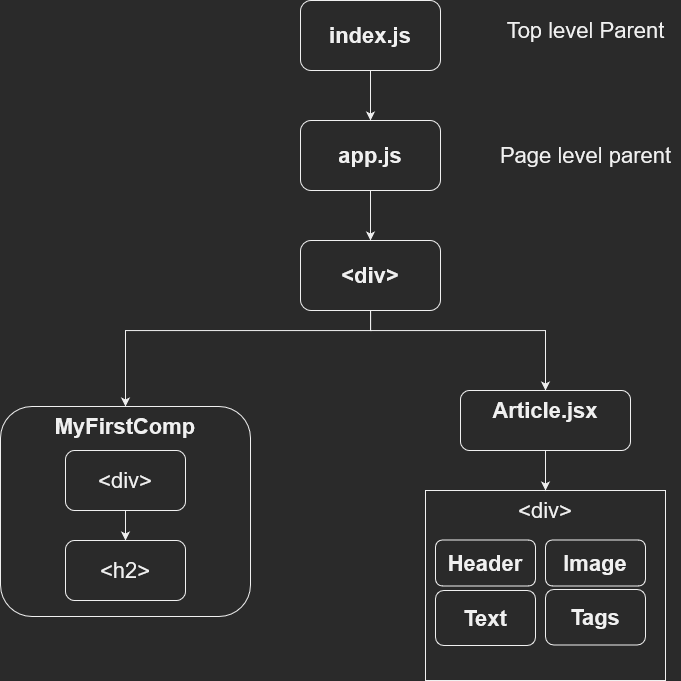

The diagram above was exported from draw.io. Its source (the exported page's mxGraphModel, read from the mxfile embedded in the PNG):
<mxGraphModel dx="1673" dy="885" grid="1" gridSize="10" guides="1" tooltips="1" connect="1" arrows="1" fold="1" page="1" pageScale="1" pageWidth="827" pageHeight="1169" math="0" shadow="0">
  <root>
    <mxCell id="0" />
    <mxCell id="1" parent="0" />
    <mxCell id="P-8iVpNSOLxP_43ZIJpC-20" value="&amp;lt;div&amp;gt;" style="rounded=0;whiteSpace=wrap;html=1;fontSize=22;align=center;verticalAlign=top;" vertex="1" parent="1">
      <mxGeometry x="475" y="520" width="240" height="190" as="geometry" />
    </mxCell>
    <mxCell id="P-8iVpNSOLxP_43ZIJpC-4" style="edgeStyle=orthogonalEdgeStyle;rounded=0;orthogonalLoop=1;jettySize=auto;html=1;entryX=0.5;entryY=0;entryDx=0;entryDy=0;fontSize=22;" edge="1" parent="1" source="P-8iVpNSOLxP_43ZIJpC-1" target="P-8iVpNSOLxP_43ZIJpC-2">
      <mxGeometry relative="1" as="geometry" />
    </mxCell>
    <mxCell id="P-8iVpNSOLxP_43ZIJpC-1" value="index.js" style="rounded=1;whiteSpace=wrap;html=1;fontStyle=1;fontSize=22;" vertex="1" parent="1">
      <mxGeometry x="350" y="30" width="140" height="70" as="geometry" />
    </mxCell>
    <mxCell id="P-8iVpNSOLxP_43ZIJpC-8" style="edgeStyle=orthogonalEdgeStyle;rounded=0;orthogonalLoop=1;jettySize=auto;html=1;fontSize=22;" edge="1" parent="1" source="P-8iVpNSOLxP_43ZIJpC-2" target="P-8iVpNSOLxP_43ZIJpC-7">
      <mxGeometry relative="1" as="geometry" />
    </mxCell>
    <mxCell id="P-8iVpNSOLxP_43ZIJpC-2" value="app.js" style="rounded=1;whiteSpace=wrap;html=1;fontStyle=1;fontSize=22;" vertex="1" parent="1">
      <mxGeometry x="350" y="150" width="140" height="70" as="geometry" />
    </mxCell>
    <mxCell id="P-8iVpNSOLxP_43ZIJpC-3" value="Top level Parent" style="text;html=1;align=center;verticalAlign=middle;resizable=0;points=[];autosize=1;strokeColor=none;fillColor=none;fontSize=22;" vertex="1" parent="1">
      <mxGeometry x="550" y="45" width="170" height="30" as="geometry" />
    </mxCell>
    <mxCell id="P-8iVpNSOLxP_43ZIJpC-5" value="Page level parent" style="text;html=1;align=center;verticalAlign=middle;resizable=0;points=[];autosize=1;strokeColor=none;fillColor=none;fontSize=22;" vertex="1" parent="1">
      <mxGeometry x="540" y="170" width="190" height="30" as="geometry" />
    </mxCell>
    <mxCell id="P-8iVpNSOLxP_43ZIJpC-10" style="edgeStyle=orthogonalEdgeStyle;rounded=0;orthogonalLoop=1;jettySize=auto;html=1;entryX=0.5;entryY=0;entryDx=0;entryDy=0;fontSize=22;" edge="1" parent="1" source="P-8iVpNSOLxP_43ZIJpC-7" target="P-8iVpNSOLxP_43ZIJpC-9">
      <mxGeometry relative="1" as="geometry">
        <Array as="points">
          <mxPoint x="420" y="360" />
          <mxPoint x="175" y="360" />
        </Array>
      </mxGeometry>
    </mxCell>
    <mxCell id="P-8iVpNSOLxP_43ZIJpC-21" style="edgeStyle=orthogonalEdgeStyle;rounded=0;orthogonalLoop=1;jettySize=auto;html=1;fontSize=22;" edge="1" parent="1" source="P-8iVpNSOLxP_43ZIJpC-7" target="P-8iVpNSOLxP_43ZIJpC-15">
      <mxGeometry relative="1" as="geometry">
        <Array as="points">
          <mxPoint x="420" y="360" />
          <mxPoint x="595" y="360" />
        </Array>
      </mxGeometry>
    </mxCell>
    <mxCell id="P-8iVpNSOLxP_43ZIJpC-7" value="&amp;lt;div&amp;gt;" style="rounded=1;whiteSpace=wrap;html=1;fontStyle=1;fontSize=22;" vertex="1" parent="1">
      <mxGeometry x="350" y="270" width="140" height="70" as="geometry" />
    </mxCell>
    <mxCell id="P-8iVpNSOLxP_43ZIJpC-9" value="MyFirstComp" style="rounded=1;whiteSpace=wrap;html=1;fontStyle=1;fontSize=22;verticalAlign=top;" vertex="1" parent="1">
      <mxGeometry x="50" y="436" width="250" height="210" as="geometry" />
    </mxCell>
    <mxCell id="P-8iVpNSOLxP_43ZIJpC-13" style="edgeStyle=orthogonalEdgeStyle;rounded=0;orthogonalLoop=1;jettySize=auto;html=1;fontSize=22;" edge="1" parent="1" source="P-8iVpNSOLxP_43ZIJpC-11" target="P-8iVpNSOLxP_43ZIJpC-12">
      <mxGeometry relative="1" as="geometry" />
    </mxCell>
    <mxCell id="P-8iVpNSOLxP_43ZIJpC-11" value="&amp;lt;div&amp;gt;" style="rounded=1;whiteSpace=wrap;html=1;fontSize=22;" vertex="1" parent="1">
      <mxGeometry x="115" y="480" width="120" height="60" as="geometry" />
    </mxCell>
    <mxCell id="P-8iVpNSOLxP_43ZIJpC-12" value="&amp;lt;h2&amp;gt;" style="rounded=1;whiteSpace=wrap;html=1;fontSize=22;" vertex="1" parent="1">
      <mxGeometry x="115" y="570" width="120" height="60" as="geometry" />
    </mxCell>
    <mxCell id="P-8iVpNSOLxP_43ZIJpC-22" style="edgeStyle=orthogonalEdgeStyle;rounded=0;orthogonalLoop=1;jettySize=auto;html=1;entryX=0.5;entryY=0;entryDx=0;entryDy=0;fontSize=22;" edge="1" parent="1" source="P-8iVpNSOLxP_43ZIJpC-15" target="P-8iVpNSOLxP_43ZIJpC-20">
      <mxGeometry relative="1" as="geometry" />
    </mxCell>
    <mxCell id="P-8iVpNSOLxP_43ZIJpC-15" value="Article.jsx" style="rounded=1;whiteSpace=wrap;html=1;fontStyle=1;fontSize=22;verticalAlign=top;" vertex="1" parent="1">
      <mxGeometry x="510" y="420" width="170" height="60" as="geometry" />
    </mxCell>
    <mxCell id="P-8iVpNSOLxP_43ZIJpC-16" value="Header" style="rounded=1;whiteSpace=wrap;html=1;fontStyle=1;fontSize=22;" vertex="1" parent="1">
      <mxGeometry x="485" y="569.5" width="100" height="46" as="geometry" />
    </mxCell>
    <mxCell id="P-8iVpNSOLxP_43ZIJpC-17" value="Text" style="rounded=1;whiteSpace=wrap;html=1;fontStyle=1;fontSize=22;" vertex="1" parent="1">
      <mxGeometry x="485" y="620" width="100" height="55" as="geometry" />
    </mxCell>
    <mxCell id="P-8iVpNSOLxP_43ZIJpC-18" value="Image" style="rounded=1;whiteSpace=wrap;html=1;fontStyle=1;fontSize=22;" vertex="1" parent="1">
      <mxGeometry x="595" y="569.5" width="100" height="46" as="geometry" />
    </mxCell>
    <mxCell id="P-8iVpNSOLxP_43ZIJpC-19" value="Tags" style="rounded=1;whiteSpace=wrap;html=1;fontStyle=1;fontSize=22;" vertex="1" parent="1">
      <mxGeometry x="595" y="619" width="100" height="55.5" as="geometry" />
    </mxCell>
  </root>
</mxGraphModel>